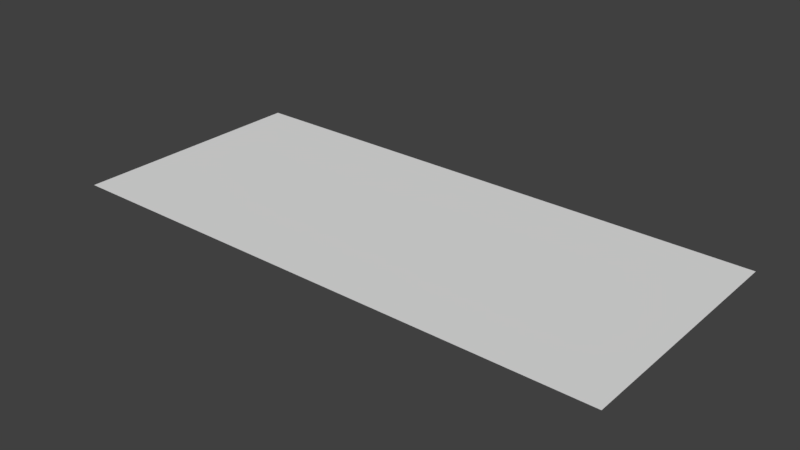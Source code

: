# Source: rpoPost.blend  (saved by Blender 2.79.0; exported with 4.5.12 LTS)
import bpy
from mathutils import Matrix  # noqa: F401  (used for matrix-valued properties, if any)

bpy.ops.wm.read_factory_settings(use_empty=True)
scene = bpy.context.scene
scene.name = 'Scene'

# ---- collections
col_collection_1 = bpy.data.collections.new('Collection 1'); scene.collection.children.link(col_collection_1)

# ---- materials (node trees are filled in below, after node groups)
mat_rpomat = bpy.data.materials.new('rpoMat')
mat_rpomat.alpha_threshold = 0.0
mat_rpomat.use_transparent_shadow = False
mat_rpomat.roughness = 0.5

# ---- material node trees

# ---- world
world_world = bpy.data.worlds.new('World'); scene.world = world_world
world_world.color = (0.05088, 0.05088, 0.05088)
world_world.use_sun_shadow = False
world_world.sun_shadow_jitter_overblur = 0.0
world_world.cycles.sampling_method = 'MANUAL'

# ---- meshes
me_plane = bpy.data.meshes.new('Plane')
me_plane.from_pydata([(-0.6039, -0.02327, 2.265), (-0.6039, -0.02327, -2.265), (0.6039, -0.02327, 2.265), (0.6039, -0.02327, -2.265)], [], [(0, 1, 3, 2)])
_uv = me_plane.uv_layers.new(name='UVMap')
_uv.uv.foreach_set('vector', [-0.001367, 0.9892, -0.001367, 0.001948, 1.001, 0.001948, 1.001, 0.9892])
me_plane.materials.append(mat_rpomat)
me_plane.use_remesh_preserve_volume = False
me_plane.use_remesh_preserve_attributes = False
me_plane.use_mirror_vertex_groups = False
me_plane.update()

# ---- objects
ob_plane = bpy.data.objects.new('Plane', me_plane)

# ---- transforms, parenting, visibility, modifiers, constraints
ob_plane.location = (-0.01904, -0.116, -0.05916)
ob_plane.rotation_euler = (1.571, -4.371e-08, 1.571)
ob_plane.scale = (3.295, 1.99, 1.99)
ob_plane.lineart.crease_threshold = 0.0

# ---- collection membership
col_collection_1.objects.link(ob_plane)

# ---- scene / render settings (as saved in the file)
scene.frame_start = 1; scene.frame_end = 250; scene.frame_set(1)
scene.render.engine = 'BLENDER_EEVEE_NEXT'
scene.render.resolution_percentage = 50
scene.render.dither_intensity = 0.0
scene.cycles.use_denoising = False
scene.cycles.samples = 128
scene.cycles.sampling_pattern = 'TABULATED_SOBOL'
scene.cycles.use_adaptive_sampling = False
scene.cycles.use_light_tree = False
scene.cycles.blur_glossy = 0.0
scene.cycles.sample_clamp_indirect = 0.0
scene.view_settings.view_transform = 'Standard'
bpy.context.view_layer.update()

# ---- added for rendering (the .blend has no active camera and no usable light): camera, sun
cam_auto = bpy.data.cameras.new('AutoCamera')
cam_auto.lens = 50.0
cam_auto.sensor_width = 36.0
cam_auto.clip_end = 1000.0
ob_auto_camera = bpy.data.objects.new('AutoCamera', cam_auto)
scene.collection.objects.link(ob_auto_camera)
ob_auto_camera.location = (9.09822, -11.0567, 7.18834)
ob_auto_camera.rotation_euler = (1.09748, -7.21219e-08, 0.694738)
scene.camera = ob_auto_camera
light_auto_sun = bpy.data.lights.new('AutoSun', 'SUN')
light_auto_sun.energy = 3.0
light_auto_sun.angle = 0.0523599
ob_auto_sun = bpy.data.objects.new('AutoSun', light_auto_sun)
scene.collection.objects.link(ob_auto_sun)
ob_auto_sun.rotation_euler = (0.872665, 0.174533, 0.523599)
bpy.context.view_layer.update()
